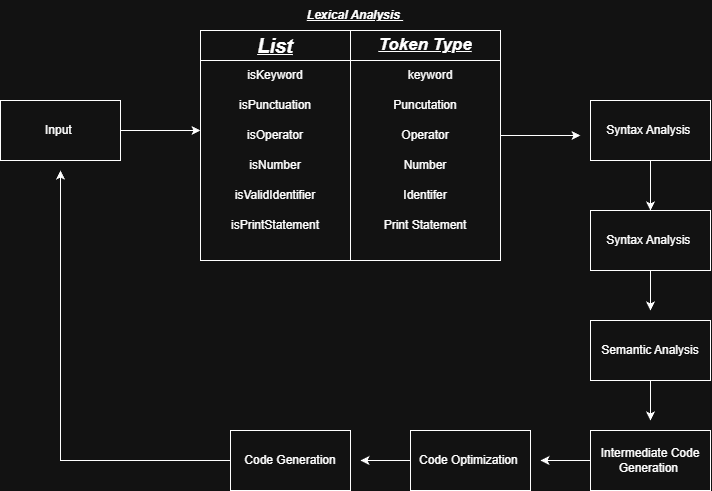

The diagram above was exported from draw.io. Its source (the exported page's mxGraphModel, read from the mxfile embedded in the PNG):
<mxGraphModel dx="729" dy="628" grid="1" gridSize="10" guides="1" tooltips="1" connect="1" arrows="1" fold="1" page="1" pageScale="1" pageWidth="850" pageHeight="1100" math="0" shadow="0">
  <root>
    <mxCell id="0" />
    <mxCell id="1" parent="0" />
    <mxCell id="NP0SAsc7e1rBK4UsPm7v-12" edge="1" parent="1" source="NP0SAsc7e1rBK4UsPm7v-1" style="edgeStyle=orthogonalEdgeStyle;rounded=0;orthogonalLoop=1;jettySize=auto;html=1;">
      <mxGeometry relative="1" as="geometry">
        <mxPoint x="250" y="150" as="targetPoint" />
      </mxGeometry>
    </mxCell>
    <mxCell id="NP0SAsc7e1rBK4UsPm7v-1" parent="1" style="rounded=0;whiteSpace=wrap;html=1;" value="" vertex="1">
      <mxGeometry height="60" width="120" x="50" y="120" as="geometry" />
    </mxCell>
    <mxCell id="NP0SAsc7e1rBK4UsPm7v-2" parent="1" style="text;html=1;whiteSpace=wrap;strokeColor=none;fillColor=none;align=center;verticalAlign=middle;rounded=0;" value="Input&amp;nbsp;" vertex="1">
      <mxGeometry height="30" width="60" x="80" y="135" as="geometry" />
    </mxCell>
    <mxCell id="NP0SAsc7e1rBK4UsPm7v-4" parent="1" style="swimlane;fontStyle=0;childLayout=stackLayout;horizontal=1;startSize=30;horizontalStack=0;resizeParent=1;resizeParentMax=0;resizeLast=0;collapsible=1;marginBottom=0;whiteSpace=wrap;html=1;container=0;" value="&lt;b&gt;&lt;u&gt;&lt;i&gt;&lt;font style=&quot;font-size: 20px;&quot;&gt;List&lt;/font&gt;&lt;/i&gt;&lt;/u&gt;&lt;/b&gt;" vertex="1">
      <mxGeometry height="230" width="150" x="250" y="50" as="geometry" />
    </mxCell>
    <mxCell id="NP0SAsc7e1rBK4UsPm7v-13" parent="1" style="text;html=1;whiteSpace=wrap;strokeColor=none;fillColor=none;align=center;verticalAlign=middle;rounded=0;container=0;" value="isKeyword" vertex="1">
      <mxGeometry height="30" width="150" x="250" y="80" as="geometry" />
    </mxCell>
    <mxCell id="NP0SAsc7e1rBK4UsPm7v-15" parent="1" style="text;html=1;whiteSpace=wrap;strokeColor=none;fillColor=none;align=center;verticalAlign=middle;rounded=0;container=0;" value="isPunctuation" vertex="1">
      <mxGeometry height="30" width="150" x="250" y="110" as="geometry" />
    </mxCell>
    <mxCell id="NP0SAsc7e1rBK4UsPm7v-16" parent="1" style="text;html=1;whiteSpace=wrap;strokeColor=none;fillColor=none;align=center;verticalAlign=middle;rounded=0;container=0;" value="isOperator" vertex="1">
      <mxGeometry height="30" width="150" x="250" y="140" as="geometry" />
    </mxCell>
    <mxCell id="NP0SAsc7e1rBK4UsPm7v-17" parent="1" style="text;html=1;whiteSpace=wrap;strokeColor=none;fillColor=none;align=center;verticalAlign=middle;rounded=0;container=0;" value="isNumber" vertex="1">
      <mxGeometry height="30" width="150" x="250" y="170" as="geometry" />
    </mxCell>
    <mxCell id="NP0SAsc7e1rBK4UsPm7v-18" parent="1" style="text;html=1;whiteSpace=wrap;strokeColor=none;fillColor=none;align=center;verticalAlign=middle;rounded=0;container=0;" value="isValidIdentifier" vertex="1">
      <mxGeometry height="30" width="150" x="250" y="200" as="geometry" />
    </mxCell>
    <mxCell id="NP0SAsc7e1rBK4UsPm7v-19" parent="1" style="text;html=1;whiteSpace=wrap;strokeColor=none;fillColor=none;align=center;verticalAlign=middle;rounded=0;container=0;" value="isPrintStatement" vertex="1">
      <mxGeometry height="30" width="150" x="250" y="230" as="geometry" />
    </mxCell>
    <mxCell id="NP0SAsc7e1rBK4UsPm7v-7" parent="1" style="text;strokeColor=none;fillColor=none;align=left;verticalAlign=middle;spacingLeft=4;spacingRight=4;overflow=hidden;points=[[0,0.5],[1,0.5]];portConstraint=eastwest;rotatable=0;whiteSpace=wrap;html=1;container=0;" value="&lt;br&gt;&lt;div&gt;&lt;br&gt;&lt;/div&gt;&lt;div&gt;&lt;br&gt;&lt;/div&gt;&lt;div&gt;&lt;br&gt;&lt;/div&gt;&lt;div&gt;&lt;br&gt;&lt;/div&gt;&lt;div&gt;&lt;br&gt;&lt;/div&gt;&lt;div&gt;&lt;br&gt;&lt;/div&gt;&lt;div&gt;&lt;br&gt;&lt;/div&gt;&lt;div&gt;&lt;br&gt;&lt;/div&gt;&lt;div&gt;&lt;br&gt;&lt;/div&gt;&lt;div&gt;&lt;br&gt;&lt;/div&gt;&lt;div&gt;&lt;br&gt;&lt;/div&gt;&lt;div&gt;&lt;br&gt;&lt;/div&gt;&lt;div&gt;&lt;br&gt;&lt;/div&gt;&lt;div&gt;&lt;br&gt;&lt;/div&gt;&lt;div&gt;&lt;br&gt;&lt;/div&gt;" vertex="1">
      <mxGeometry height="20" width="150" x="250" y="260" as="geometry" />
    </mxCell>
    <mxCell id="NP0SAsc7e1rBK4UsPm7v-29" connectable="0" parent="1" style="group" value="" vertex="1">
      <mxGeometry height="230" width="150" x="400" y="50" as="geometry" />
    </mxCell>
    <mxCell id="NP0SAsc7e1rBK4UsPm7v-21" parent="NP0SAsc7e1rBK4UsPm7v-29" style="swimlane;fontStyle=0;childLayout=stackLayout;horizontal=1;startSize=30;horizontalStack=0;resizeParent=1;resizeParentMax=0;resizeLast=0;collapsible=1;marginBottom=0;whiteSpace=wrap;html=1;container=0;" value="&lt;b style=&quot;&quot;&gt;&lt;i style=&quot;&quot;&gt;&lt;u style=&quot;&quot;&gt;&lt;font style=&quot;font-size: 17px;&quot;&gt;Token Type&lt;/font&gt;&lt;/u&gt;&lt;/i&gt;&lt;/b&gt;" vertex="1">
      <mxGeometry height="230" width="150" as="geometry" />
    </mxCell>
    <mxCell id="NP0SAsc7e1rBK4UsPm7v-23" parent="NP0SAsc7e1rBK4UsPm7v-29" style="text;html=1;whiteSpace=wrap;strokeColor=none;fillColor=none;align=center;verticalAlign=middle;rounded=0;container=0;" value="Puncutation" vertex="1">
      <mxGeometry height="30" width="150" y="60" as="geometry" />
    </mxCell>
    <mxCell id="NP0SAsc7e1rBK4UsPm7v-32" edge="1" parent="NP0SAsc7e1rBK4UsPm7v-29" source="NP0SAsc7e1rBK4UsPm7v-24" style="edgeStyle=orthogonalEdgeStyle;rounded=0;orthogonalLoop=1;jettySize=auto;html=1;">
      <mxGeometry relative="1" as="geometry">
        <mxPoint x="230" y="105" as="targetPoint" />
      </mxGeometry>
    </mxCell>
    <mxCell id="NP0SAsc7e1rBK4UsPm7v-24" parent="NP0SAsc7e1rBK4UsPm7v-29" style="text;html=1;whiteSpace=wrap;strokeColor=none;fillColor=none;align=center;verticalAlign=middle;rounded=0;container=0;" value="Operator" vertex="1">
      <mxGeometry height="30" width="150" y="90" as="geometry" />
    </mxCell>
    <mxCell id="NP0SAsc7e1rBK4UsPm7v-25" parent="NP0SAsc7e1rBK4UsPm7v-29" style="text;html=1;whiteSpace=wrap;strokeColor=none;fillColor=none;align=center;verticalAlign=middle;rounded=0;container=0;" value="Number" vertex="1">
      <mxGeometry height="30" width="150" y="120" as="geometry" />
    </mxCell>
    <mxCell id="NP0SAsc7e1rBK4UsPm7v-26" parent="NP0SAsc7e1rBK4UsPm7v-29" style="text;html=1;whiteSpace=wrap;strokeColor=none;fillColor=none;align=center;verticalAlign=middle;rounded=0;container=0;" value="Identifer" vertex="1">
      <mxGeometry height="30" width="150" y="150" as="geometry" />
    </mxCell>
    <mxCell id="NP0SAsc7e1rBK4UsPm7v-27" parent="NP0SAsc7e1rBK4UsPm7v-29" style="text;html=1;whiteSpace=wrap;strokeColor=none;fillColor=none;align=center;verticalAlign=middle;rounded=0;container=0;" value="Print Statement" vertex="1">
      <mxGeometry height="30" width="150" y="180" as="geometry" />
    </mxCell>
    <mxCell id="NP0SAsc7e1rBK4UsPm7v-28" parent="NP0SAsc7e1rBK4UsPm7v-29" style="text;strokeColor=none;fillColor=none;align=left;verticalAlign=middle;spacingLeft=4;spacingRight=4;overflow=hidden;points=[[0,0.5],[1,0.5]];portConstraint=eastwest;rotatable=0;whiteSpace=wrap;html=1;container=0;" value="&lt;br&gt;&lt;div&gt;&lt;br&gt;&lt;/div&gt;&lt;div&gt;&lt;br&gt;&lt;/div&gt;&lt;div&gt;&lt;br&gt;&lt;/div&gt;&lt;div&gt;&lt;br&gt;&lt;/div&gt;&lt;div&gt;&lt;br&gt;&lt;/div&gt;&lt;div&gt;&lt;br&gt;&lt;/div&gt;&lt;div&gt;&lt;br&gt;&lt;/div&gt;&lt;div&gt;&lt;br&gt;&lt;/div&gt;&lt;div&gt;&lt;br&gt;&lt;/div&gt;&lt;div&gt;&lt;br&gt;&lt;/div&gt;&lt;div&gt;&lt;br&gt;&lt;/div&gt;&lt;div&gt;&lt;br&gt;&lt;/div&gt;&lt;div&gt;&lt;br&gt;&lt;/div&gt;&lt;div&gt;&lt;br&gt;&lt;/div&gt;&lt;div&gt;&lt;br&gt;&lt;/div&gt;" vertex="1">
      <mxGeometry height="20" width="150" y="210" as="geometry" />
    </mxCell>
    <mxCell id="NP0SAsc7e1rBK4UsPm7v-30" parent="1" style="text;html=1;whiteSpace=wrap;strokeColor=none;fillColor=none;align=center;verticalAlign=middle;rounded=0;" value="keyword" vertex="1">
      <mxGeometry height="30" width="60" x="450" y="80" as="geometry" />
    </mxCell>
    <mxCell id="NP0SAsc7e1rBK4UsPm7v-34" edge="1" parent="1" source="NP0SAsc7e1rBK4UsPm7v-31" style="edgeStyle=orthogonalEdgeStyle;rounded=0;orthogonalLoop=1;jettySize=auto;html=1;">
      <mxGeometry relative="1" as="geometry">
        <mxPoint x="700" y="230" as="targetPoint" />
      </mxGeometry>
    </mxCell>
    <mxCell id="NP0SAsc7e1rBK4UsPm7v-31" parent="1" style="rounded=0;whiteSpace=wrap;html=1;" value="Syntax Analysis&amp;nbsp;" vertex="1">
      <mxGeometry height="60" width="120" x="640" y="120" as="geometry" />
    </mxCell>
    <mxCell id="NP0SAsc7e1rBK4UsPm7v-33" parent="1" style="text;html=1;whiteSpace=wrap;strokeColor=none;fillColor=none;align=center;verticalAlign=middle;rounded=0;" value="&lt;b&gt;&lt;u&gt;&lt;i&gt;Lexical Analysis&amp;nbsp;&lt;/i&gt;&lt;/u&gt;&lt;/b&gt;" vertex="1">
      <mxGeometry height="30" width="230" x="290" y="20" as="geometry" />
    </mxCell>
    <mxCell id="NP0SAsc7e1rBK4UsPm7v-37" edge="1" parent="1" source="NP0SAsc7e1rBK4UsPm7v-35" style="edgeStyle=orthogonalEdgeStyle;rounded=0;orthogonalLoop=1;jettySize=auto;html=1;">
      <mxGeometry relative="1" as="geometry">
        <mxPoint x="700" y="330" as="targetPoint" />
      </mxGeometry>
    </mxCell>
    <mxCell id="NP0SAsc7e1rBK4UsPm7v-35" parent="1" style="rounded=0;whiteSpace=wrap;html=1;" value="Syntax Analysis&amp;nbsp;" vertex="1">
      <mxGeometry height="60" width="120" x="640" y="230" as="geometry" />
    </mxCell>
    <mxCell id="NP0SAsc7e1rBK4UsPm7v-39" edge="1" parent="1" source="NP0SAsc7e1rBK4UsPm7v-36" style="edgeStyle=orthogonalEdgeStyle;rounded=0;orthogonalLoop=1;jettySize=auto;html=1;">
      <mxGeometry relative="1" as="geometry">
        <mxPoint x="700.0000000000001" y="440" as="targetPoint" />
      </mxGeometry>
    </mxCell>
    <mxCell id="NP0SAsc7e1rBK4UsPm7v-36" parent="1" style="rounded=0;whiteSpace=wrap;html=1;" value="Semantic Analysis" vertex="1">
      <mxGeometry height="60" width="120" x="640" y="340" as="geometry" />
    </mxCell>
    <mxCell id="NP0SAsc7e1rBK4UsPm7v-44" edge="1" parent="1" source="NP0SAsc7e1rBK4UsPm7v-38" style="edgeStyle=orthogonalEdgeStyle;rounded=0;orthogonalLoop=1;jettySize=auto;html=1;">
      <mxGeometry relative="1" as="geometry">
        <mxPoint x="590" y="480" as="targetPoint" />
      </mxGeometry>
    </mxCell>
    <mxCell id="NP0SAsc7e1rBK4UsPm7v-38" parent="1" style="rounded=0;whiteSpace=wrap;html=1;" value="Intermediate Code Generation&amp;nbsp;" vertex="1">
      <mxGeometry height="60" width="120" x="640" y="450" as="geometry" />
    </mxCell>
    <mxCell id="NP0SAsc7e1rBK4UsPm7v-45" edge="1" parent="1" source="NP0SAsc7e1rBK4UsPm7v-40" style="edgeStyle=orthogonalEdgeStyle;rounded=0;orthogonalLoop=1;jettySize=auto;html=1;">
      <mxGeometry relative="1" as="geometry">
        <mxPoint x="410" y="480" as="targetPoint" />
      </mxGeometry>
    </mxCell>
    <mxCell id="NP0SAsc7e1rBK4UsPm7v-40" parent="1" style="rounded=0;whiteSpace=wrap;html=1;" value="Code Optimization&amp;nbsp;" vertex="1">
      <mxGeometry height="60" width="120" x="460" y="450" as="geometry" />
    </mxCell>
    <mxCell id="NP0SAsc7e1rBK4UsPm7v-43" edge="1" parent="1" source="NP0SAsc7e1rBK4UsPm7v-42" style="edgeStyle=orthogonalEdgeStyle;rounded=0;orthogonalLoop=1;jettySize=auto;html=1;">
      <mxGeometry relative="1" as="geometry">
        <mxPoint x="110" y="190" as="targetPoint" />
      </mxGeometry>
    </mxCell>
    <mxCell id="NP0SAsc7e1rBK4UsPm7v-42" parent="1" style="rounded=0;whiteSpace=wrap;html=1;" value="Code Generation" vertex="1">
      <mxGeometry height="60" width="120" x="280" y="450" as="geometry" />
    </mxCell>
  </root>
</mxGraphModel>